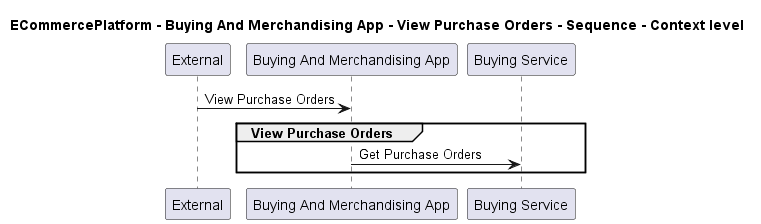

The diagram above was rendered by PlantUML. Its source (embedded in the PNG):
@startuml

title ECommercePlatform - Buying And Merchandising App - View Purchase Orders - Sequence - Context level

participant "External" as C4InterFlow.SoftwareSystems.ExternalSystem
participant "Buying And Merchandising App" as ECommercePlatform.SoftwareSystems.BuyingAndMerchandisingApp
participant "Buying Service" as ECommercePlatform.SoftwareSystems.BuyingService

C4InterFlow.SoftwareSystems.ExternalSystem -> ECommercePlatform.SoftwareSystems.BuyingAndMerchandisingApp : View Purchase Orders
group View Purchase Orders
ECommercePlatform.SoftwareSystems.BuyingAndMerchandisingApp -> ECommercePlatform.SoftwareSystems.BuyingService : Get Purchase Orders
end


@enduml